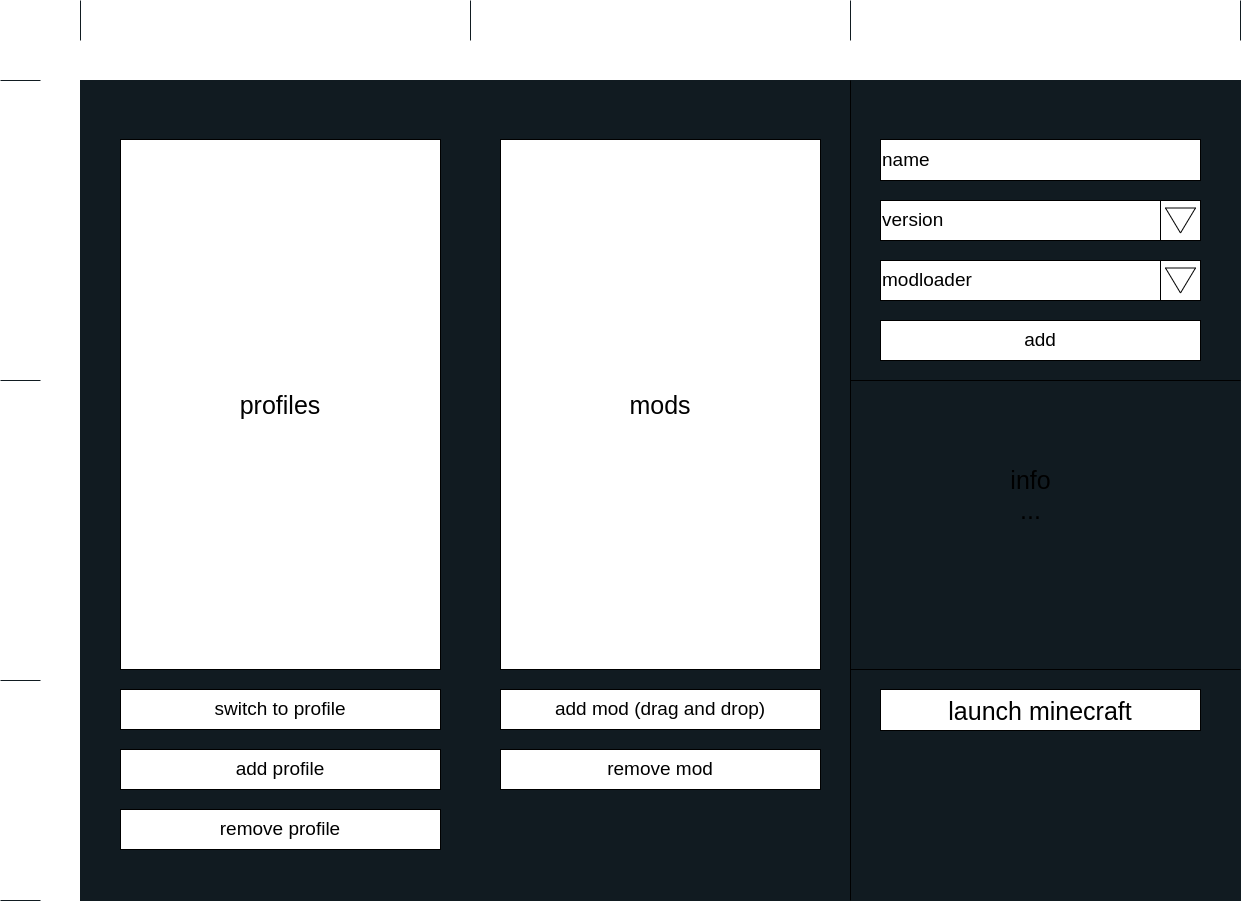

The diagram above was exported from draw.io. Its source (the exported page's mxGraphModel, read from the mxfile embedded in the PNG):
<mxGraphModel dx="3357" dy="1798" grid="1" gridSize="10" guides="1" tooltips="1" connect="1" arrows="1" fold="1" page="1" pageScale="1" pageWidth="1169" pageHeight="827" math="0" shadow="0">
  <root>
    <mxCell id="0" />
    <mxCell id="1" parent="0" />
    <mxCell id="7O5_VehRiNic3YQGp6Pn-1" value="" style="rounded=0;whiteSpace=wrap;html=1;fontSize=25;strokeColor=#111b21;fillColor=#111B21;" vertex="1" parent="1">
      <mxGeometry width="1160" height="820" as="geometry" />
    </mxCell>
    <mxCell id="jCo5ftxsCT_olxIFPXfo-3" value="&lt;font style=&quot;font-size: 19px;&quot;&gt;switch to profile&lt;/font&gt;" style="rounded=0;whiteSpace=wrap;html=1;fontSize=19;" vertex="1" parent="1">
      <mxGeometry x="40" y="609" width="320" height="40" as="geometry" />
    </mxCell>
    <mxCell id="jCo5ftxsCT_olxIFPXfo-4" value="remove profile" style="rounded=0;whiteSpace=wrap;html=1;fontSize=19;" vertex="1" parent="1">
      <mxGeometry x="40" y="729" width="320" height="40" as="geometry" />
    </mxCell>
    <mxCell id="jCo5ftxsCT_olxIFPXfo-5" value="add profile" style="rounded=0;whiteSpace=wrap;html=1;fontSize=19;" vertex="1" parent="1">
      <mxGeometry x="40" y="669" width="320" height="40" as="geometry" />
    </mxCell>
    <mxCell id="jCo5ftxsCT_olxIFPXfo-6" value="mods" style="rounded=0;whiteSpace=wrap;html=1;fontSize=25;" vertex="1" parent="1">
      <mxGeometry x="420" y="59" width="320" height="530" as="geometry" />
    </mxCell>
    <mxCell id="jCo5ftxsCT_olxIFPXfo-7" value="add mod (drag and drop)" style="rounded=0;whiteSpace=wrap;html=1;fontSize=19;" vertex="1" parent="1">
      <mxGeometry x="420" y="609" width="320" height="40" as="geometry" />
    </mxCell>
    <mxCell id="jCo5ftxsCT_olxIFPXfo-8" value="remove mod" style="rounded=0;whiteSpace=wrap;html=1;fontSize=19;" vertex="1" parent="1">
      <mxGeometry x="420" y="669" width="320" height="40" as="geometry" />
    </mxCell>
    <mxCell id="jCo5ftxsCT_olxIFPXfo-9" value="name" style="rounded=0;whiteSpace=wrap;html=1;fontSize=19;align=left;" vertex="1" parent="1">
      <mxGeometry x="800" y="59" width="320" height="41" as="geometry" />
    </mxCell>
    <mxCell id="jCo5ftxsCT_olxIFPXfo-10" value="version" style="rounded=0;whiteSpace=wrap;html=1;fontSize=19;align=left;" vertex="1" parent="1">
      <mxGeometry x="800" y="120" width="280" height="40" as="geometry" />
    </mxCell>
    <mxCell id="jCo5ftxsCT_olxIFPXfo-11" value="" style="rounded=0;whiteSpace=wrap;html=1;fontSize=13;" vertex="1" parent="1">
      <mxGeometry x="1080" y="120" width="40" height="40" as="geometry" />
    </mxCell>
    <mxCell id="jCo5ftxsCT_olxIFPXfo-12" value="" style="triangle;whiteSpace=wrap;html=1;fontSize=19;rotation=90;" vertex="1" parent="1">
      <mxGeometry x="1087.5" y="125" width="25" height="30" as="geometry" />
    </mxCell>
    <mxCell id="jCo5ftxsCT_olxIFPXfo-13" value="modloader" style="rounded=0;whiteSpace=wrap;html=1;fontSize=19;align=left;" vertex="1" parent="1">
      <mxGeometry x="800" y="180" width="280" height="40" as="geometry" />
    </mxCell>
    <mxCell id="jCo5ftxsCT_olxIFPXfo-14" value="" style="rounded=0;whiteSpace=wrap;html=1;fontSize=13;" vertex="1" parent="1">
      <mxGeometry x="1080" y="180" width="40" height="40" as="geometry" />
    </mxCell>
    <mxCell id="jCo5ftxsCT_olxIFPXfo-15" value="" style="triangle;whiteSpace=wrap;html=1;fontSize=19;rotation=90;" vertex="1" parent="1">
      <mxGeometry x="1087.5" y="185" width="25" height="30" as="geometry" />
    </mxCell>
    <mxCell id="jCo5ftxsCT_olxIFPXfo-16" value="add" style="rounded=0;whiteSpace=wrap;html=1;fontSize=19;" vertex="1" parent="1">
      <mxGeometry x="800" y="240" width="320" height="40" as="geometry" />
    </mxCell>
    <mxCell id="jCo5ftxsCT_olxIFPXfo-18" value="profiles" style="rounded=0;whiteSpace=wrap;html=1;fontSize=25;" vertex="1" parent="1">
      <mxGeometry x="40" y="59" width="320" height="530" as="geometry" />
    </mxCell>
    <mxCell id="jCo5ftxsCT_olxIFPXfo-21" value="" style="endArrow=none;html=1;rounded=0;fontSize=25;" edge="1" parent="1">
      <mxGeometry width="50" height="50" relative="1" as="geometry">
        <mxPoint x="770" y="820" as="sourcePoint" />
        <mxPoint x="770" as="targetPoint" />
      </mxGeometry>
    </mxCell>
    <mxCell id="jCo5ftxsCT_olxIFPXfo-22" value="" style="endArrow=none;html=1;rounded=0;fontSize=25;" edge="1" parent="1">
      <mxGeometry width="50" height="50" relative="1" as="geometry">
        <mxPoint x="770" y="300" as="sourcePoint" />
        <mxPoint x="1160" y="300" as="targetPoint" />
      </mxGeometry>
    </mxCell>
    <mxCell id="jCo5ftxsCT_olxIFPXfo-23" value="info&lt;br&gt;..." style="text;html=1;align=center;verticalAlign=middle;resizable=0;points=[];autosize=1;strokeColor=none;fillColor=none;fontSize=25;" vertex="1" parent="1">
      <mxGeometry x="920" y="379" width="60" height="70" as="geometry" />
    </mxCell>
    <mxCell id="jCo5ftxsCT_olxIFPXfo-24" value="launch minecraft" style="rounded=0;whiteSpace=wrap;html=1;fontSize=25;" vertex="1" parent="1">
      <mxGeometry x="800" y="609" width="320" height="41" as="geometry" />
    </mxCell>
    <mxCell id="jCo5ftxsCT_olxIFPXfo-25" value="" style="endArrow=none;html=1;rounded=0;fontSize=25;" edge="1" parent="1">
      <mxGeometry width="50" height="50" relative="1" as="geometry">
        <mxPoint x="770" y="589" as="sourcePoint" />
        <mxPoint x="1160" y="589" as="targetPoint" />
      </mxGeometry>
    </mxCell>
    <mxCell id="7O5_VehRiNic3YQGp6Pn-2" value="" style="endArrow=none;html=1;rounded=0;fontSize=25;strokeColor=#111b21;" edge="1" parent="1">
      <mxGeometry width="50" height="50" relative="1" as="geometry">
        <mxPoint x="-80" as="sourcePoint" />
        <mxPoint x="-40" as="targetPoint" />
      </mxGeometry>
    </mxCell>
    <mxCell id="7O5_VehRiNic3YQGp6Pn-3" value="" style="endArrow=none;html=1;rounded=0;fontSize=25;strokeColor=#111b21;" edge="1" parent="1">
      <mxGeometry width="50" height="50" relative="1" as="geometry">
        <mxPoint x="-80" y="600" as="sourcePoint" />
        <mxPoint x="-40" y="600" as="targetPoint" />
      </mxGeometry>
    </mxCell>
    <mxCell id="7O5_VehRiNic3YQGp6Pn-4" value="" style="endArrow=none;html=1;rounded=0;fontSize=25;strokeColor=#111b21;" edge="1" parent="1">
      <mxGeometry width="50" height="50" relative="1" as="geometry">
        <mxPoint x="-80" y="300" as="sourcePoint" />
        <mxPoint x="-40" y="300" as="targetPoint" />
      </mxGeometry>
    </mxCell>
    <mxCell id="7O5_VehRiNic3YQGp6Pn-5" value="" style="endArrow=none;html=1;rounded=0;fontSize=25;strokeColor=#111b21;" edge="1" parent="1">
      <mxGeometry width="50" height="50" relative="1" as="geometry">
        <mxPoint y="-40" as="sourcePoint" />
        <mxPoint y="-80" as="targetPoint" />
      </mxGeometry>
    </mxCell>
    <mxCell id="7O5_VehRiNic3YQGp6Pn-6" value="" style="endArrow=none;html=1;rounded=0;fontSize=25;strokeColor=#111b21;" edge="1" parent="1">
      <mxGeometry width="50" height="50" relative="1" as="geometry">
        <mxPoint x="390" y="-40.00000000000023" as="sourcePoint" />
        <mxPoint x="390" y="-80" as="targetPoint" />
      </mxGeometry>
    </mxCell>
    <mxCell id="7O5_VehRiNic3YQGp6Pn-7" value="" style="endArrow=none;html=1;rounded=0;fontSize=25;strokeColor=#111b21;" edge="1" parent="1">
      <mxGeometry width="50" height="50" relative="1" as="geometry">
        <mxPoint x="770" y="-40.00000000000023" as="sourcePoint" />
        <mxPoint x="770" y="-80" as="targetPoint" />
      </mxGeometry>
    </mxCell>
    <mxCell id="7O5_VehRiNic3YQGp6Pn-8" value="" style="endArrow=none;html=1;rounded=0;fontSize=25;strokeColor=#111b21;" edge="1" parent="1">
      <mxGeometry width="50" height="50" relative="1" as="geometry">
        <mxPoint x="1160" y="-40.00000000000023" as="sourcePoint" />
        <mxPoint x="1160" y="-80" as="targetPoint" />
      </mxGeometry>
    </mxCell>
    <mxCell id="7O5_VehRiNic3YQGp6Pn-9" value="" style="endArrow=none;html=1;rounded=0;fontSize=25;strokeColor=#111b21;" edge="1" parent="1">
      <mxGeometry width="50" height="50" relative="1" as="geometry">
        <mxPoint x="-80" y="819.9999999999998" as="sourcePoint" />
        <mxPoint x="-40" y="819.9999999999998" as="targetPoint" />
      </mxGeometry>
    </mxCell>
  </root>
</mxGraphModel>